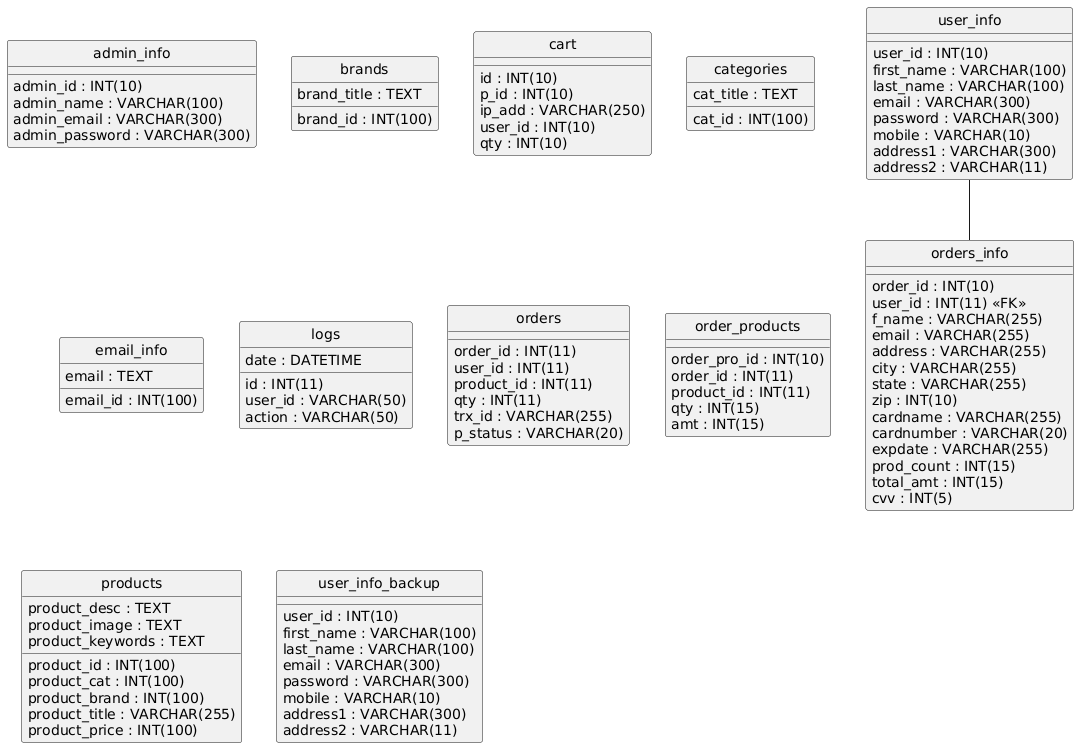

The diagram above was rendered by PlantUML. Its source (embedded in the PNG):
@startuml
hide circle
skinparam linetype ortho

entity "admin_info" as admin_info {
  admin_id : INT(10)
  admin_name : VARCHAR(100)
  admin_email : VARCHAR(300)
  admin_password : VARCHAR(300)
}

entity "brands" as brands {
  brand_id : INT(100)
  brand_title : TEXT
}

entity "cart" as cart {
  id : INT(10)
  p_id : INT(10)
  ip_add : VARCHAR(250)
  user_id : INT(10)
  qty : INT(10)
}

entity "categories" as categories {
  cat_id : INT(100)
  cat_title : TEXT
}

entity "email_info" as email_info {
  email_id : INT(100)
  email : TEXT
}

entity "logs" as logs {
  id : INT(11)
  user_id : VARCHAR(50)
  action : VARCHAR(50)
  date : DATETIME
}

entity "orders" as orders {
  order_id : INT(11)
  user_id : INT(11)
  product_id : INT(11)
  qty : INT(11)
  trx_id : VARCHAR(255)
  p_status : VARCHAR(20)
}

entity "orders_info" as orders_info {
  order_id : INT(10)
  user_id : INT(11) <<FK>>
  f_name : VARCHAR(255)
  email : VARCHAR(255)
  address : VARCHAR(255)
  city : VARCHAR(255)
  state : VARCHAR(255)
  zip : INT(10)
  cardname : VARCHAR(255)
  cardnumber : VARCHAR(20)
  expdate : VARCHAR(255)
  prod_count : INT(15)
  total_amt : INT(15)
  cvv : INT(5)
}

entity "order_products" as order_products {
  order_pro_id : INT(10)
  order_id : INT(11)
  product_id : INT(11)
  qty : INT(15)
  amt : INT(15)
}

entity "products" as products {
  product_id : INT(100)
  product_cat : INT(100)
  product_brand : INT(100)
  product_title : VARCHAR(255)
  product_price : INT(100)
  product_desc : TEXT
  product_image : TEXT
  product_keywords : TEXT
}

entity "user_info" as user_info {
  user_id : INT(10)
  first_name : VARCHAR(100)
  last_name : VARCHAR(100)
  email : VARCHAR(300)
  password : VARCHAR(300)
  mobile : VARCHAR(10)
  address1 : VARCHAR(300)
  address2 : VARCHAR(11)
}

entity "user_info_backup" as user_info_backup {
  user_id : INT(10)
  first_name : VARCHAR(100)
  last_name : VARCHAR(100)
  email : VARCHAR(300)
  password : VARCHAR(300)
  mobile : VARCHAR(10)
  address1 : VARCHAR(300)
  address2 : VARCHAR(11)
}

user_info -- orders_info
@enduml